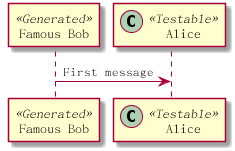

The diagram above was rendered by PlantUML. Its source (embedded in the PNG):
@startuml color_sequence

participant "Famous Bob" as Bob << Generated >>
participant Alice << (C,#ADD1B2) Testable >>
Bob->Alice: First message
@enduml